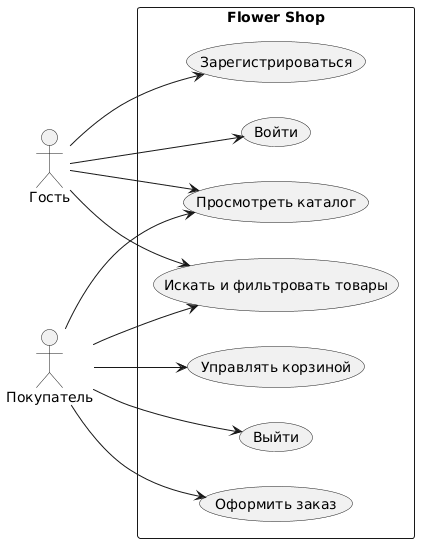

The diagram above was rendered by PlantUML. Its source (embedded in the PNG):
@startuml
left to right direction
actor "Гость" as Guest
actor "Покупатель" as Customer
rectangle "Flower Shop" {
 usecase "Просмотреть каталог" as UC1
 usecase "Искать и фильтровать товары" as UC2
 usecase "Зарегистрироваться" as UC3
 usecase "Войти" as UC4
 usecase "Управлять корзиной" as UC5
 usecase "Оформить заказ" as UC6
 usecase "Выйти" as UC7
}
Guest --> UC1
Guest --> UC2
Guest --> UC3
Guest --> UC4
Customer --> UC1
Customer --> UC2
Customer --> UC5
Customer --> UC6
Customer --> UC7
@enduml